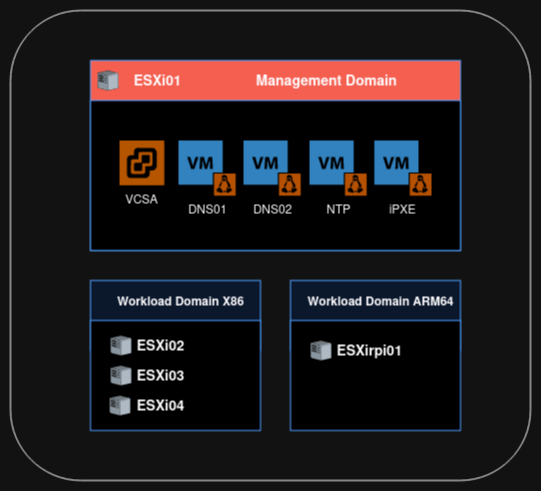

The diagram above was exported from draw.io. Its source (the exported page's mxGraphModel, read from the mxfile embedded in the PNG):
<mxGraphModel dx="956" dy="523" grid="1" gridSize="10" guides="1" tooltips="1" connect="1" arrows="1" fold="1" page="1" pageScale="1" pageWidth="850" pageHeight="1100" math="0" shadow="0">
  <root>
    <mxCell id="0" />
    <mxCell id="1" parent="0" />
    <mxCell id="eiYHRVjT47_t1yzemohR-110" value="" style="rounded=1;whiteSpace=wrap;html=1;glass=0;shadow=0;perimeterSpacing=25;gradientColor=none;fillColor=none;" vertex="1" parent="1">
      <mxGeometry x="80" y="30" width="520" height="470" as="geometry" />
    </mxCell>
    <mxCell id="eiYHRVjT47_t1yzemohR-94" value="" style="group" vertex="1" connectable="0" parent="1">
      <mxGeometry x="160" y="300" width="170" height="150" as="geometry" />
    </mxCell>
    <mxCell id="eiYHRVjT47_t1yzemohR-60" value="" style="rounded=0;whiteSpace=wrap;html=1;fillColor=#dae8fc;strokeColor=#1c71d8;movable=1;resizable=1;rotatable=1;deletable=1;editable=1;locked=0;connectable=1;" vertex="1" parent="eiYHRVjT47_t1yzemohR-94">
      <mxGeometry width="170" height="70" as="geometry" />
    </mxCell>
    <mxCell id="eiYHRVjT47_t1yzemohR-61" value="" style="rounded=0;whiteSpace=wrap;html=1;strokeColor=#1c71d8;movable=1;resizable=1;rotatable=1;deletable=1;editable=1;locked=0;connectable=1;" vertex="1" parent="eiYHRVjT47_t1yzemohR-94">
      <mxGeometry y="40" width="170" height="110" as="geometry" />
    </mxCell>
    <mxCell id="eiYHRVjT47_t1yzemohR-83" value="Workload Domain X86" style="text;strokeColor=none;fillColor=none;html=1;fontSize=12;fontStyle=1;verticalAlign=middle;align=center;movable=1;resizable=1;rotatable=1;deletable=1;editable=1;locked=0;connectable=1;" vertex="1" parent="eiYHRVjT47_t1yzemohR-94">
      <mxGeometry x="40" width="100" height="40" as="geometry" />
    </mxCell>
    <mxCell id="eiYHRVjT47_t1yzemohR-84" value="" style="group" vertex="1" connectable="0" parent="eiYHRVjT47_t1yzemohR-94">
      <mxGeometry x="20" y="45" width="100" height="40" as="geometry" />
    </mxCell>
    <mxCell id="eiYHRVjT47_t1yzemohR-64" value="" style="shadow=0;dashed=0;html=1;labelPosition=center;verticalLabelPosition=bottom;verticalAlign=top;align=center;outlineConnect=0;shape=mxgraph.veeam.3d.esx_esxi;movable=1;resizable=1;rotatable=1;deletable=1;editable=1;locked=0;connectable=1;container=1;" vertex="1" parent="eiYHRVjT47_t1yzemohR-84">
      <mxGeometry y="10" width="21" height="20" as="geometry" />
    </mxCell>
    <mxCell id="eiYHRVjT47_t1yzemohR-67" value="&lt;font style=&quot;font-size: 14px;&quot;&gt;ESXi02&lt;/font&gt;" style="text;strokeColor=none;fillColor=none;html=1;fontSize=14;fontStyle=1;verticalAlign=middle;align=center;movable=1;resizable=1;rotatable=1;deletable=1;editable=1;locked=0;connectable=1;" vertex="1" parent="eiYHRVjT47_t1yzemohR-84">
      <mxGeometry width="100" height="40" as="geometry" />
    </mxCell>
    <mxCell id="eiYHRVjT47_t1yzemohR-107" value="" style="group" vertex="1" connectable="0" parent="eiYHRVjT47_t1yzemohR-94">
      <mxGeometry x="20" y="75" width="100" height="40" as="geometry" />
    </mxCell>
    <mxCell id="eiYHRVjT47_t1yzemohR-86" value="" style="shadow=0;dashed=0;html=1;labelPosition=center;verticalLabelPosition=bottom;verticalAlign=top;align=center;outlineConnect=0;shape=mxgraph.veeam.3d.esx_esxi;movable=1;resizable=1;rotatable=1;deletable=1;editable=1;locked=0;connectable=1;" vertex="1" parent="eiYHRVjT47_t1yzemohR-107">
      <mxGeometry y="10" width="21" height="20" as="geometry" />
    </mxCell>
    <mxCell id="eiYHRVjT47_t1yzemohR-87" value="&lt;font style=&quot;font-size: 14px;&quot;&gt;ESXi03&lt;/font&gt;" style="text;strokeColor=none;fillColor=none;html=1;fontSize=14;fontStyle=1;verticalAlign=middle;align=center;movable=1;resizable=1;rotatable=1;deletable=1;editable=1;locked=0;connectable=1;" vertex="1" parent="eiYHRVjT47_t1yzemohR-107">
      <mxGeometry width="100" height="40" as="geometry" />
    </mxCell>
    <mxCell id="eiYHRVjT47_t1yzemohR-108" value="" style="group" vertex="1" connectable="0" parent="eiYHRVjT47_t1yzemohR-94">
      <mxGeometry x="19" y="105" width="101" height="40" as="geometry" />
    </mxCell>
    <mxCell id="eiYHRVjT47_t1yzemohR-89" value="" style="shadow=0;dashed=0;html=1;labelPosition=center;verticalLabelPosition=bottom;verticalAlign=top;align=center;outlineConnect=0;shape=mxgraph.veeam.3d.esx_esxi;movable=1;resizable=1;rotatable=1;deletable=1;editable=1;locked=0;connectable=1;" vertex="1" parent="eiYHRVjT47_t1yzemohR-108">
      <mxGeometry y="10" width="21" height="20" as="geometry" />
    </mxCell>
    <mxCell id="eiYHRVjT47_t1yzemohR-90" value="&lt;font style=&quot;font-size: 14px;&quot;&gt;ESXi04&lt;/font&gt;" style="text;strokeColor=none;fillColor=none;html=1;fontSize=14;fontStyle=1;verticalAlign=middle;align=center;movable=1;resizable=1;rotatable=1;deletable=1;editable=1;locked=0;connectable=1;" vertex="1" parent="eiYHRVjT47_t1yzemohR-108">
      <mxGeometry x="1" width="100" height="40" as="geometry" />
    </mxCell>
    <mxCell id="eiYHRVjT47_t1yzemohR-96" value="" style="rounded=0;whiteSpace=wrap;html=1;fillColor=#dae8fc;strokeColor=#1c71d8;movable=1;resizable=1;rotatable=1;deletable=1;editable=1;locked=0;connectable=1;" vertex="1" parent="1">
      <mxGeometry x="360" y="300" width="170" height="70" as="geometry" />
    </mxCell>
    <mxCell id="eiYHRVjT47_t1yzemohR-97" value="" style="rounded=0;whiteSpace=wrap;html=1;strokeColor=#1c71d8;movable=1;resizable=1;rotatable=1;deletable=1;editable=1;locked=0;connectable=1;" vertex="1" parent="1">
      <mxGeometry x="360" y="340" width="170" height="110" as="geometry" />
    </mxCell>
    <mxCell id="eiYHRVjT47_t1yzemohR-98" value="Workload Domain ARM64" style="text;strokeColor=none;fillColor=none;html=1;fontSize=12;fontStyle=1;verticalAlign=middle;align=center;movable=1;resizable=1;rotatable=1;deletable=1;editable=1;locked=0;connectable=1;" vertex="1" parent="1">
      <mxGeometry x="400" y="300" width="100" height="40" as="geometry" />
    </mxCell>
    <mxCell id="eiYHRVjT47_t1yzemohR-100" value="" style="shadow=0;dashed=0;html=1;labelPosition=center;verticalLabelPosition=bottom;verticalAlign=top;align=center;outlineConnect=0;shape=mxgraph.veeam.3d.esx_esxi;movable=1;resizable=1;rotatable=1;deletable=1;editable=1;locked=0;connectable=1;" vertex="1" parent="1">
      <mxGeometry x="380" y="360" width="21" height="20" as="geometry" />
    </mxCell>
    <mxCell id="eiYHRVjT47_t1yzemohR-101" value="ESXirpi01" style="text;strokeColor=none;fillColor=none;html=1;fontSize=14;fontStyle=1;verticalAlign=middle;align=center;movable=1;resizable=1;rotatable=1;deletable=1;editable=1;locked=0;connectable=1;" vertex="1" parent="1">
      <mxGeometry x="389" y="350" width="100" height="40" as="geometry" />
    </mxCell>
    <mxCell id="eiYHRVjT47_t1yzemohR-11" value="" style="rounded=0;whiteSpace=wrap;html=1;fillColor=#f66151;strokeColor=#1c71d8;movable=1;resizable=1;rotatable=1;deletable=1;editable=1;locked=0;connectable=1;" vertex="1" parent="1">
      <mxGeometry x="160" y="80" width="370" height="190" as="geometry" />
    </mxCell>
    <mxCell id="eiYHRVjT47_t1yzemohR-13" value="" style="rounded=0;whiteSpace=wrap;html=1;strokeColor=#1c71d8;movable=1;resizable=1;rotatable=1;deletable=1;editable=1;locked=0;connectable=1;" vertex="1" parent="1">
      <mxGeometry x="160" y="120" width="370" height="150" as="geometry" />
    </mxCell>
    <mxCell id="eiYHRVjT47_t1yzemohR-1" value="VCSA" style="shadow=0;dashed=0;html=1;strokeColor=none;fillColor=#EF8F21;labelPosition=center;verticalLabelPosition=bottom;verticalAlign=top;align=center;outlineConnect=0;shape=mxgraph.veeam.vsphere;movable=1;resizable=1;rotatable=1;deletable=1;editable=1;locked=0;connectable=1;" vertex="1" parent="1">
      <mxGeometry x="189" y="160" width="44.8" height="44.8" as="geometry" />
    </mxCell>
    <mxCell id="eiYHRVjT47_t1yzemohR-5" value="DNS01" style="shadow=0;dashed=0;html=1;strokeColor=none;fillColor=#4495D1;labelPosition=center;verticalLabelPosition=bottom;verticalAlign=top;align=center;outlineConnect=0;shape=mxgraph.veeam.vm_linux;movable=1;resizable=1;rotatable=1;deletable=1;editable=1;locked=0;connectable=1;" vertex="1" parent="1">
      <mxGeometry x="248" y="160" width="57.2" height="55.2" as="geometry" />
    </mxCell>
    <mxCell id="eiYHRVjT47_t1yzemohR-6" value="" style="shadow=0;dashed=0;html=1;labelPosition=center;verticalLabelPosition=bottom;verticalAlign=top;align=center;outlineConnect=0;shape=mxgraph.veeam.3d.esx_esxi;movable=0;resizable=0;rotatable=0;deletable=0;editable=0;locked=1;connectable=0;" vertex="1" parent="1">
      <mxGeometry x="167" y="90" width="21" height="20" as="geometry" />
    </mxCell>
    <mxCell id="eiYHRVjT47_t1yzemohR-8" value="NTP" style="shadow=0;dashed=0;html=1;strokeColor=none;fillColor=#4495D1;labelPosition=center;verticalLabelPosition=bottom;verticalAlign=top;align=center;outlineConnect=0;shape=mxgraph.veeam.vm_linux;movable=1;resizable=1;rotatable=1;deletable=1;editable=1;locked=0;connectable=1;" vertex="1" parent="1">
      <mxGeometry x="379" y="160" width="57.2" height="55.2" as="geometry" />
    </mxCell>
    <mxCell id="eiYHRVjT47_t1yzemohR-9" value="DNS02" style="shadow=0;dashed=0;html=1;strokeColor=none;fillColor=#4495D1;labelPosition=center;verticalLabelPosition=bottom;verticalAlign=top;align=center;outlineConnect=0;shape=mxgraph.veeam.vm_linux;movable=1;resizable=1;rotatable=1;deletable=1;editable=1;locked=0;connectable=1;" vertex="1" parent="1">
      <mxGeometry x="313" y="160" width="57.2" height="55.2" as="geometry" />
    </mxCell>
    <mxCell id="eiYHRVjT47_t1yzemohR-12" value="&lt;font style=&quot;font-size: 14px;&quot;&gt;ESXi01&lt;/font&gt;" style="text;strokeColor=none;fillColor=none;html=1;fontSize=14;fontStyle=1;verticalAlign=middle;align=center;movable=1;resizable=1;rotatable=1;deletable=1;editable=1;locked=0;connectable=1;" vertex="1" parent="1">
      <mxGeometry x="177" y="80" width="100" height="40" as="geometry" />
    </mxCell>
    <mxCell id="eiYHRVjT47_t1yzemohR-15" value="iPXE" style="shadow=0;dashed=0;html=1;strokeColor=none;fillColor=#4495D1;labelPosition=center;verticalLabelPosition=bottom;verticalAlign=top;align=center;outlineConnect=0;shape=mxgraph.veeam.vm_linux;movable=1;resizable=1;rotatable=1;deletable=1;editable=1;locked=0;connectable=1;" vertex="1" parent="1">
      <mxGeometry x="443.8" y="160" width="57.2" height="55.2" as="geometry" />
    </mxCell>
    <mxCell id="eiYHRVjT47_t1yzemohR-71" value="Management Domain" style="text;strokeColor=none;fillColor=none;html=1;fontSize=14;fontStyle=1;verticalAlign=middle;align=center;movable=1;resizable=1;rotatable=1;deletable=1;editable=1;locked=0;connectable=1;" vertex="1" parent="1">
      <mxGeometry x="345.6" y="80" width="100" height="40" as="geometry" />
    </mxCell>
  </root>
</mxGraphModel>